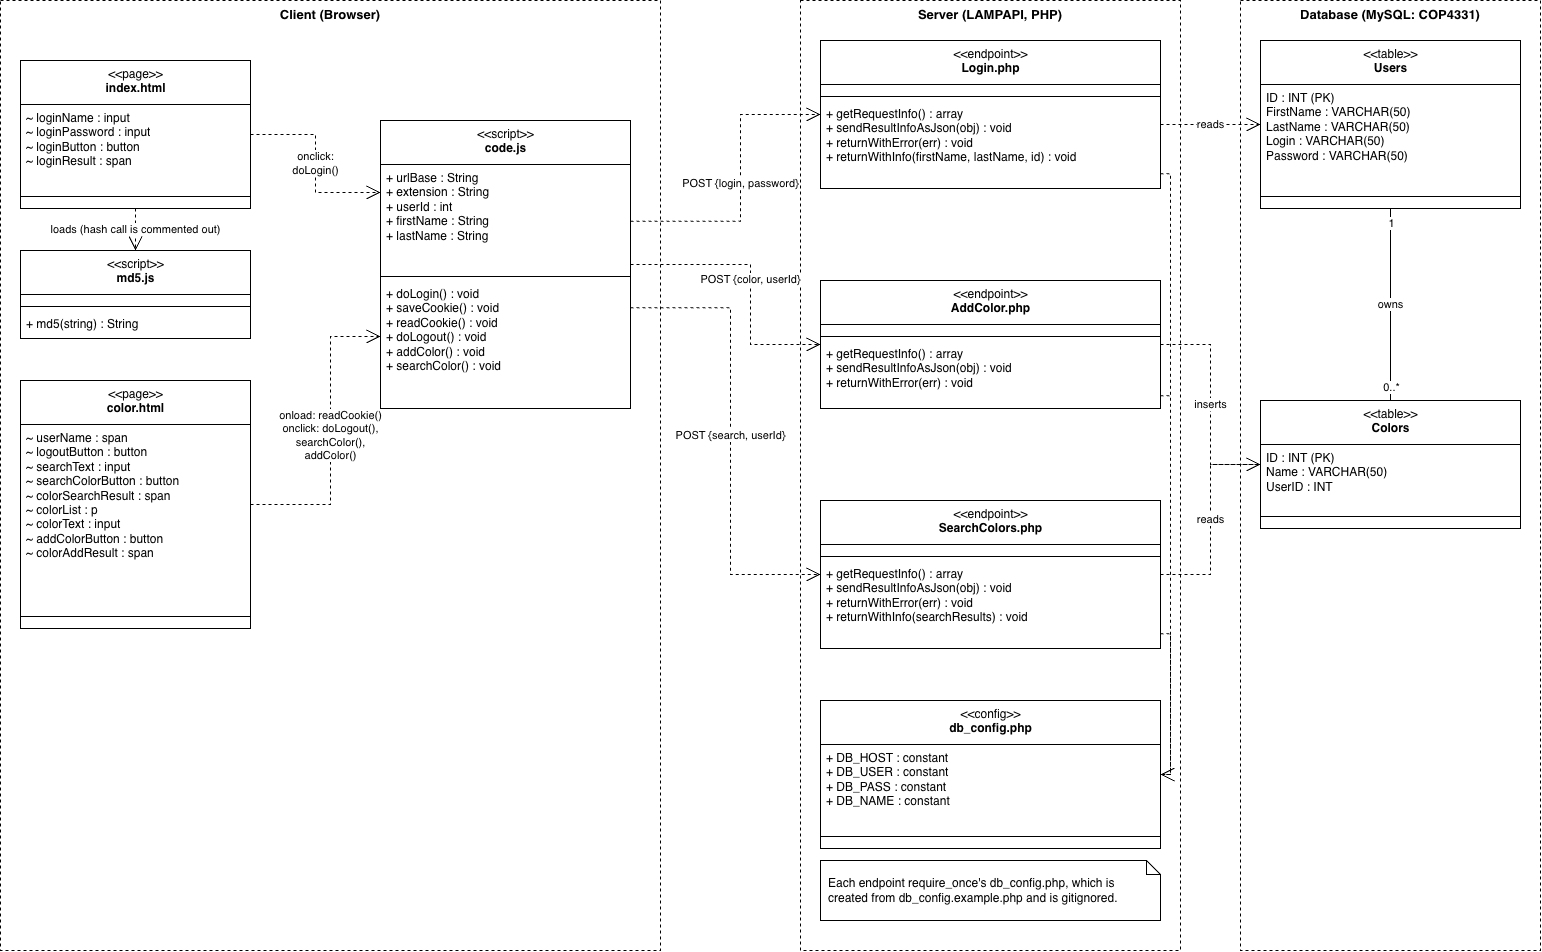

The diagram above was exported from draw.io. Its source (the exported page's mxGraphModel, read from the mxfile embedded in the PNG):
<mxGraphModel dx="1315" dy="1264" grid="1" gridSize="10" guides="1" tooltips="1" connect="1" arrows="1" fold="1" page="1" pageScale="1" pageWidth="1800" pageHeight="1100" math="0" shadow="0">
  <root>
    <mxCell id="0" />
    <mxCell id="1" parent="0" />
    <mxCell id="pk1" parent="1" style="rounded=0;whiteSpace=wrap;html=1;fillColor=none;dashed=1;verticalAlign=top;fontStyle=1;fontSize=13;" value="Client (Browser)" vertex="1">
      <mxGeometry height="950" width="660" x="20" y="20" as="geometry" />
    </mxCell>
    <mxCell id="pk2" parent="1" style="rounded=0;whiteSpace=wrap;html=1;fillColor=none;dashed=1;verticalAlign=top;fontStyle=1;fontSize=13;" value="Server (LAMPAPI, PHP)" vertex="1">
      <mxGeometry height="950" width="380" x="820" y="20" as="geometry" />
    </mxCell>
    <mxCell id="pk3" parent="1" style="rounded=0;whiteSpace=wrap;html=1;fillColor=none;dashed=1;verticalAlign=top;fontStyle=1;fontSize=13;" value="Database (MySQL: COP4331)" vertex="1">
      <mxGeometry height="950" width="300" x="1260" y="20" as="geometry" />
    </mxCell>
    <mxCell id="index" parent="1" style="swimlane;fontStyle=0;align=center;verticalAlign=top;childLayout=stackLayout;horizontal=1;startSize=44;horizontalStack=0;resizeParent=1;resizeParentMax=0;resizeLast=0;collapsible=0;marginBottom=0;html=1;" value="&amp;lt;&amp;lt;page&amp;gt;&amp;gt;&lt;br&gt;&lt;b&gt;index.html&lt;/b&gt;" vertex="1">
      <mxGeometry height="148" width="230" x="40" y="80" as="geometry" />
    </mxCell>
    <mxCell id="index_a" parent="index" style="text;strokeColor=none;fillColor=none;align=left;verticalAlign=top;spacingLeft=4;spacingRight=4;overflow=hidden;rotatable=0;points=[[0,0.5],[1,0.5]];portConstraint=eastwest;html=1;whiteSpace=wrap;" value="~ loginName : input&lt;br&gt;~ loginPassword : input&lt;br&gt;~ loginButton : button&lt;br&gt;~ loginResult : span" vertex="1">
      <mxGeometry height="88" width="230" y="44" as="geometry" />
    </mxCell>
    <mxCell id="index_s" parent="index" style="line;strokeWidth=1;fillColor=none;align=left;verticalAlign=middle;spacingTop=-1;spacingLeft=3;spacingRight=3;rotatable=0;labelPosition=right;points=[];portConstraint=eastwest;strokeColor=inherit;" value="" vertex="1">
      <mxGeometry height="8" width="230" y="132" as="geometry" />
    </mxCell>
    <mxCell id="index_o" parent="index" style="text;strokeColor=none;fillColor=none;align=left;verticalAlign=top;spacingLeft=4;spacingRight=4;overflow=hidden;rotatable=0;points=[[0,0.5],[1,0.5]];portConstraint=eastwest;html=1;whiteSpace=wrap;" value="" vertex="1">
      <mxGeometry height="8" width="230" y="140" as="geometry" />
    </mxCell>
    <mxCell id="md5" parent="1" style="swimlane;fontStyle=0;align=center;verticalAlign=top;childLayout=stackLayout;horizontal=1;startSize=44;horizontalStack=0;resizeParent=1;resizeParentMax=0;resizeLast=0;collapsible=0;marginBottom=0;html=1;" value="&amp;lt;&amp;lt;script&amp;gt;&amp;gt;&lt;br&gt;&lt;b&gt;md5.js&lt;/b&gt;" vertex="1">
      <mxGeometry height="88" width="230" x="40" y="270" as="geometry" />
    </mxCell>
    <mxCell id="md5_a" parent="md5" style="text;strokeColor=none;fillColor=none;align=left;verticalAlign=top;spacingLeft=4;spacingRight=4;overflow=hidden;rotatable=0;points=[[0,0.5],[1,0.5]];portConstraint=eastwest;html=1;whiteSpace=wrap;" value="" vertex="1">
      <mxGeometry height="8" width="230" y="44" as="geometry" />
    </mxCell>
    <mxCell id="md5_s" parent="md5" style="line;strokeWidth=1;fillColor=none;align=left;verticalAlign=middle;spacingTop=-1;spacingLeft=3;spacingRight=3;rotatable=0;labelPosition=right;points=[];portConstraint=eastwest;strokeColor=inherit;" value="" vertex="1">
      <mxGeometry height="8" width="230" y="52" as="geometry" />
    </mxCell>
    <mxCell id="md5_o" parent="md5" style="text;strokeColor=none;fillColor=none;align=left;verticalAlign=top;spacingLeft=4;spacingRight=4;overflow=hidden;rotatable=0;points=[[0,0.5],[1,0.5]];portConstraint=eastwest;html=1;whiteSpace=wrap;" value="+ md5(string) : String" vertex="1">
      <mxGeometry height="28" width="230" y="60" as="geometry" />
    </mxCell>
    <mxCell id="color" parent="1" style="swimlane;fontStyle=0;align=center;verticalAlign=top;childLayout=stackLayout;horizontal=1;startSize=44;horizontalStack=0;resizeParent=1;resizeParentMax=0;resizeLast=0;collapsible=0;marginBottom=0;html=1;" value="&amp;lt;&amp;lt;page&amp;gt;&amp;gt;&lt;br&gt;&lt;b&gt;color.html&lt;/b&gt;" vertex="1">
      <mxGeometry height="248" width="230" x="40" y="400" as="geometry" />
    </mxCell>
    <mxCell id="color_a" parent="color" style="text;strokeColor=none;fillColor=none;align=left;verticalAlign=top;spacingLeft=4;spacingRight=4;overflow=hidden;rotatable=0;points=[[0,0.5],[1,0.5]];portConstraint=eastwest;html=1;whiteSpace=wrap;" value="~ userName : span&lt;br&gt;~ logoutButton : button&lt;br&gt;~ searchText : input&lt;br&gt;~ searchColorButton : button&lt;br&gt;~ colorSearchResult : span&lt;br&gt;~ colorList : p&lt;br&gt;~ colorText : input&lt;br&gt;~ addColorButton : button&lt;br&gt;~ colorAddResult : span" vertex="1">
      <mxGeometry height="188" width="230" y="44" as="geometry" />
    </mxCell>
    <mxCell id="color_s" parent="color" style="line;strokeWidth=1;fillColor=none;align=left;verticalAlign=middle;spacingTop=-1;spacingLeft=3;spacingRight=3;rotatable=0;labelPosition=right;points=[];portConstraint=eastwest;strokeColor=inherit;" value="" vertex="1">
      <mxGeometry height="8" width="230" y="232" as="geometry" />
    </mxCell>
    <mxCell id="color_o" parent="color" style="text;strokeColor=none;fillColor=none;align=left;verticalAlign=top;spacingLeft=4;spacingRight=4;overflow=hidden;rotatable=0;points=[[0,0.5],[1,0.5]];portConstraint=eastwest;html=1;whiteSpace=wrap;" value="" vertex="1">
      <mxGeometry height="8" width="230" y="240" as="geometry" />
    </mxCell>
    <mxCell id="code" parent="1" style="swimlane;fontStyle=0;align=center;verticalAlign=top;childLayout=stackLayout;horizontal=1;startSize=44;horizontalStack=0;resizeParent=1;resizeParentMax=0;resizeLast=0;collapsible=0;marginBottom=0;html=1;" value="&amp;lt;&amp;lt;script&amp;gt;&amp;gt;&lt;br&gt;&lt;b&gt;code.js&lt;/b&gt;" vertex="1">
      <mxGeometry height="288" width="250" x="400" y="140" as="geometry" />
    </mxCell>
    <mxCell id="code_a" parent="code" style="text;strokeColor=none;fillColor=none;align=left;verticalAlign=top;spacingLeft=4;spacingRight=4;overflow=hidden;rotatable=0;points=[[0,0.5],[1,0.5]];portConstraint=eastwest;html=1;whiteSpace=wrap;" value="+ urlBase : String&lt;br&gt;+ extension : String&lt;br&gt;+ userId : int&lt;br&gt;+ firstName : String&lt;br&gt;+ lastName : String" vertex="1">
      <mxGeometry height="108" width="250" y="44" as="geometry" />
    </mxCell>
    <mxCell id="code_s" parent="code" style="line;strokeWidth=1;fillColor=none;align=left;verticalAlign=middle;spacingTop=-1;spacingLeft=3;spacingRight=3;rotatable=0;labelPosition=right;points=[];portConstraint=eastwest;strokeColor=inherit;" value="" vertex="1">
      <mxGeometry height="8" width="250" y="152" as="geometry" />
    </mxCell>
    <mxCell id="code_o" parent="code" style="text;strokeColor=none;fillColor=none;align=left;verticalAlign=top;spacingLeft=4;spacingRight=4;overflow=hidden;rotatable=0;points=[[0,0.5],[1,0.5]];portConstraint=eastwest;html=1;whiteSpace=wrap;" value="+ doLogin() : void&lt;br&gt;+ saveCookie() : void&lt;br&gt;+ readCookie() : void&lt;br&gt;+ doLogout() : void&lt;br&gt;+ addColor() : void&lt;br&gt;+ searchColor() : void" vertex="1">
      <mxGeometry height="128" width="250" y="160" as="geometry" />
    </mxCell>
    <mxCell id="loginphp" parent="1" style="swimlane;fontStyle=0;align=center;verticalAlign=top;childLayout=stackLayout;horizontal=1;startSize=44;horizontalStack=0;resizeParent=1;resizeParentMax=0;resizeLast=0;collapsible=0;marginBottom=0;html=1;" value="&amp;lt;&amp;lt;endpoint&amp;gt;&amp;gt;&lt;br&gt;&lt;b&gt;Login.php&lt;/b&gt;" vertex="1">
      <mxGeometry height="148" width="340" x="840" y="60" as="geometry" />
    </mxCell>
    <mxCell id="loginphp_a" parent="loginphp" style="text;strokeColor=none;fillColor=none;align=left;verticalAlign=top;spacingLeft=4;spacingRight=4;overflow=hidden;rotatable=0;points=[[0,0.5],[1,0.5]];portConstraint=eastwest;html=1;whiteSpace=wrap;" value="" vertex="1">
      <mxGeometry height="8" width="340" y="44" as="geometry" />
    </mxCell>
    <mxCell id="loginphp_s" parent="loginphp" style="line;strokeWidth=1;fillColor=none;align=left;verticalAlign=middle;spacingTop=-1;spacingLeft=3;spacingRight=3;rotatable=0;labelPosition=right;points=[];portConstraint=eastwest;strokeColor=inherit;" value="" vertex="1">
      <mxGeometry height="8" width="340" y="52" as="geometry" />
    </mxCell>
    <mxCell id="loginphp_o" parent="loginphp" style="text;strokeColor=none;fillColor=none;align=left;verticalAlign=top;spacingLeft=4;spacingRight=4;overflow=hidden;rotatable=0;points=[[0,0.5],[1,0.5]];portConstraint=eastwest;html=1;whiteSpace=wrap;" value="+ getRequestInfo() : array&lt;br&gt;+ sendResultInfoAsJson(obj) : void&lt;br&gt;+ returnWithError(err) : void&lt;br&gt;+ returnWithInfo(firstName, lastName, id) : void" vertex="1">
      <mxGeometry height="88" width="340" y="60" as="geometry" />
    </mxCell>
    <mxCell id="addphp" parent="1" style="swimlane;fontStyle=0;align=center;verticalAlign=top;childLayout=stackLayout;horizontal=1;startSize=44;horizontalStack=0;resizeParent=1;resizeParentMax=0;resizeLast=0;collapsible=0;marginBottom=0;html=1;" value="&amp;lt;&amp;lt;endpoint&amp;gt;&amp;gt;&lt;br&gt;&lt;b&gt;AddColor.php&lt;/b&gt;" vertex="1">
      <mxGeometry height="128" width="340" x="840" y="300" as="geometry" />
    </mxCell>
    <mxCell id="addphp_a" parent="addphp" style="text;strokeColor=none;fillColor=none;align=left;verticalAlign=top;spacingLeft=4;spacingRight=4;overflow=hidden;rotatable=0;points=[[0,0.5],[1,0.5]];portConstraint=eastwest;html=1;whiteSpace=wrap;" value="" vertex="1">
      <mxGeometry height="8" width="340" y="44" as="geometry" />
    </mxCell>
    <mxCell id="addphp_s" parent="addphp" style="line;strokeWidth=1;fillColor=none;align=left;verticalAlign=middle;spacingTop=-1;spacingLeft=3;spacingRight=3;rotatable=0;labelPosition=right;points=[];portConstraint=eastwest;strokeColor=inherit;" value="" vertex="1">
      <mxGeometry height="8" width="340" y="52" as="geometry" />
    </mxCell>
    <mxCell id="addphp_o" parent="addphp" style="text;strokeColor=none;fillColor=none;align=left;verticalAlign=top;spacingLeft=4;spacingRight=4;overflow=hidden;rotatable=0;points=[[0,0.5],[1,0.5]];portConstraint=eastwest;html=1;whiteSpace=wrap;" value="+ getRequestInfo() : array&lt;br&gt;+ sendResultInfoAsJson(obj) : void&lt;br&gt;+ returnWithError(err) : void" vertex="1">
      <mxGeometry height="68" width="340" y="60" as="geometry" />
    </mxCell>
    <mxCell id="searchphp" parent="1" style="swimlane;fontStyle=0;align=center;verticalAlign=top;childLayout=stackLayout;horizontal=1;startSize=44;horizontalStack=0;resizeParent=1;resizeParentMax=0;resizeLast=0;collapsible=0;marginBottom=0;html=1;" value="&amp;lt;&amp;lt;endpoint&amp;gt;&amp;gt;&lt;br&gt;&lt;b&gt;SearchColors.php&lt;/b&gt;" vertex="1">
      <mxGeometry height="148" width="340" x="840" y="520" as="geometry" />
    </mxCell>
    <mxCell id="searchphp_a" parent="searchphp" style="text;strokeColor=none;fillColor=none;align=left;verticalAlign=top;spacingLeft=4;spacingRight=4;overflow=hidden;rotatable=0;points=[[0,0.5],[1,0.5]];portConstraint=eastwest;html=1;whiteSpace=wrap;" value="" vertex="1">
      <mxGeometry height="8" width="340" y="44" as="geometry" />
    </mxCell>
    <mxCell id="searchphp_s" parent="searchphp" style="line;strokeWidth=1;fillColor=none;align=left;verticalAlign=middle;spacingTop=-1;spacingLeft=3;spacingRight=3;rotatable=0;labelPosition=right;points=[];portConstraint=eastwest;strokeColor=inherit;" value="" vertex="1">
      <mxGeometry height="8" width="340" y="52" as="geometry" />
    </mxCell>
    <mxCell id="searchphp_o" parent="searchphp" style="text;strokeColor=none;fillColor=none;align=left;verticalAlign=top;spacingLeft=4;spacingRight=4;overflow=hidden;rotatable=0;points=[[0,0.5],[1,0.5]];portConstraint=eastwest;html=1;whiteSpace=wrap;" value="+ getRequestInfo() : array&lt;br&gt;+ sendResultInfoAsJson(obj) : void&lt;br&gt;+ returnWithError(err) : void&lt;br&gt;+ returnWithInfo(searchResults) : void" vertex="1">
      <mxGeometry height="88" width="340" y="60" as="geometry" />
    </mxCell>
    <mxCell id="dbcfg" parent="1" style="swimlane;fontStyle=0;align=center;verticalAlign=top;childLayout=stackLayout;horizontal=1;startSize=44;horizontalStack=0;resizeParent=1;resizeParentMax=0;resizeLast=0;collapsible=0;marginBottom=0;html=1;" value="&amp;lt;&amp;lt;config&amp;gt;&amp;gt;&lt;br&gt;&lt;b&gt;db_config.php&lt;/b&gt;" vertex="1">
      <mxGeometry height="148" width="340" x="840" y="720" as="geometry" />
    </mxCell>
    <mxCell id="dbcfg_a" parent="dbcfg" style="text;strokeColor=none;fillColor=none;align=left;verticalAlign=top;spacingLeft=4;spacingRight=4;overflow=hidden;rotatable=0;points=[[0,0.5],[1,0.5]];portConstraint=eastwest;html=1;whiteSpace=wrap;" value="+ DB_HOST : constant&lt;br&gt;+ DB_USER : constant&lt;br&gt;+ DB_PASS : constant&lt;br&gt;+ DB_NAME : constant" vertex="1">
      <mxGeometry height="88" width="340" y="44" as="geometry" />
    </mxCell>
    <mxCell id="dbcfg_s" parent="dbcfg" style="line;strokeWidth=1;fillColor=none;align=left;verticalAlign=middle;spacingTop=-1;spacingLeft=3;spacingRight=3;rotatable=0;labelPosition=right;points=[];portConstraint=eastwest;strokeColor=inherit;" value="" vertex="1">
      <mxGeometry height="8" width="340" y="132" as="geometry" />
    </mxCell>
    <mxCell id="dbcfg_o" parent="dbcfg" style="text;strokeColor=none;fillColor=none;align=left;verticalAlign=top;spacingLeft=4;spacingRight=4;overflow=hidden;rotatable=0;points=[[0,0.5],[1,0.5]];portConstraint=eastwest;html=1;whiteSpace=wrap;" value="" vertex="1">
      <mxGeometry height="8" width="340" y="140" as="geometry" />
    </mxCell>
    <mxCell id="users" parent="1" style="swimlane;fontStyle=0;align=center;verticalAlign=top;childLayout=stackLayout;horizontal=1;startSize=44;horizontalStack=0;resizeParent=1;resizeParentMax=0;resizeLast=0;collapsible=0;marginBottom=0;html=1;" value="&amp;lt;&amp;lt;table&amp;gt;&amp;gt;&lt;br&gt;&lt;b&gt;Users&lt;/b&gt;" vertex="1">
      <mxGeometry height="168" width="260" x="1280" y="60" as="geometry" />
    </mxCell>
    <mxCell id="users_a" parent="users" style="text;strokeColor=none;fillColor=none;align=left;verticalAlign=top;spacingLeft=4;spacingRight=4;overflow=hidden;rotatable=0;points=[[0,0.5],[1,0.5]];portConstraint=eastwest;html=1;whiteSpace=wrap;" value="ID : INT (PK)&lt;br&gt;FirstName : VARCHAR(50)&lt;br&gt;LastName : VARCHAR(50)&lt;br&gt;Login : VARCHAR(50)&lt;br&gt;Password : VARCHAR(50)" vertex="1">
      <mxGeometry height="108" width="260" y="44" as="geometry" />
    </mxCell>
    <mxCell id="users_s" parent="users" style="line;strokeWidth=1;fillColor=none;align=left;verticalAlign=middle;spacingTop=-1;spacingLeft=3;spacingRight=3;rotatable=0;labelPosition=right;points=[];portConstraint=eastwest;strokeColor=inherit;" value="" vertex="1">
      <mxGeometry height="8" width="260" y="152" as="geometry" />
    </mxCell>
    <mxCell id="users_o" parent="users" style="text;strokeColor=none;fillColor=none;align=left;verticalAlign=top;spacingLeft=4;spacingRight=4;overflow=hidden;rotatable=0;points=[[0,0.5],[1,0.5]];portConstraint=eastwest;html=1;whiteSpace=wrap;" value="" vertex="1">
      <mxGeometry height="8" width="260" y="160" as="geometry" />
    </mxCell>
    <mxCell id="colors" parent="1" style="swimlane;fontStyle=0;align=center;verticalAlign=top;childLayout=stackLayout;horizontal=1;startSize=44;horizontalStack=0;resizeParent=1;resizeParentMax=0;resizeLast=0;collapsible=0;marginBottom=0;html=1;" value="&amp;lt;&amp;lt;table&amp;gt;&amp;gt;&lt;br&gt;&lt;b&gt;Colors&lt;/b&gt;" vertex="1">
      <mxGeometry height="128" width="260" x="1280" y="420" as="geometry" />
    </mxCell>
    <mxCell id="colors_a" parent="colors" style="text;strokeColor=none;fillColor=none;align=left;verticalAlign=top;spacingLeft=4;spacingRight=4;overflow=hidden;rotatable=0;points=[[0,0.5],[1,0.5]];portConstraint=eastwest;html=1;whiteSpace=wrap;" value="ID : INT (PK)&lt;br&gt;Name : VARCHAR(50)&lt;br&gt;UserID : INT" vertex="1">
      <mxGeometry height="68" width="260" y="44" as="geometry" />
    </mxCell>
    <mxCell id="colors_s" parent="colors" style="line;strokeWidth=1;fillColor=none;align=left;verticalAlign=middle;spacingTop=-1;spacingLeft=3;spacingRight=3;rotatable=0;labelPosition=right;points=[];portConstraint=eastwest;strokeColor=inherit;" value="" vertex="1">
      <mxGeometry height="8" width="260" y="112" as="geometry" />
    </mxCell>
    <mxCell id="colors_o" parent="colors" style="text;strokeColor=none;fillColor=none;align=left;verticalAlign=top;spacingLeft=4;spacingRight=4;overflow=hidden;rotatable=0;points=[[0,0.5],[1,0.5]];portConstraint=eastwest;html=1;whiteSpace=wrap;" value="" vertex="1">
      <mxGeometry height="8" width="260" y="120" as="geometry" />
    </mxCell>
    <mxCell id="note" parent="1" style="shape=note;whiteSpace=wrap;html=1;size=14;align=left;spacingLeft=6;spacingRight=6;" value="Each endpoint require_once's db_config.php, which is created from db_config.example.php and is gitignored." vertex="1">
      <mxGeometry height="60" width="340" x="840" y="880" as="geometry" />
    </mxCell>
    <mxCell id="r0" edge="1" parent="1" source="index" style="edgeStyle=orthogonalEdgeStyle;rounded=0;endArrow=open;endSize=12;dashed=1;html=1;exitX=0.5;exitY=1;entryX=0.5;entryY=0;" target="md5" value="loads (hash call is commented out)">
      <mxGeometry relative="1" as="geometry" />
    </mxCell>
    <mxCell id="r1" edge="1" parent="1" source="index" style="edgeStyle=orthogonalEdgeStyle;rounded=0;endArrow=open;endSize=12;dashed=1;html=1;exitX=1;exitY=0.5;entryX=0;entryY=0.25;" target="code" value="onclick:&lt;br&gt;doLogin()">
      <mxGeometry relative="1" as="geometry">
        <Array as="points">
          <mxPoint x="335" y="154" />
          <mxPoint x="335" y="212" />
        </Array>
      </mxGeometry>
    </mxCell>
    <mxCell id="r2" edge="1" parent="1" source="color" style="edgeStyle=orthogonalEdgeStyle;rounded=0;endArrow=open;endSize=12;dashed=1;html=1;exitX=1;exitY=0.5;entryX=0;entryY=0.75;" target="code" value="onload: readCookie()&lt;br&gt;onclick: doLogout(),&lt;br&gt;searchColor(),&lt;br&gt;addColor()">
      <mxGeometry relative="1" as="geometry">
        <Array as="points">
          <mxPoint x="350" y="524" />
          <mxPoint x="350" y="356" />
        </Array>
      </mxGeometry>
    </mxCell>
    <mxCell id="r3" edge="1" parent="1" source="code" style="edgeStyle=orthogonalEdgeStyle;rounded=0;endArrow=open;endSize=12;dashed=1;html=1;exitX=1;exitY=0.35;entryX=0;entryY=0.5;" target="loginphp" value="POST {login, password}">
      <mxGeometry relative="1" as="geometry">
        <Array as="points">
          <mxPoint x="760" y="241" />
          <mxPoint x="760" y="134" />
        </Array>
      </mxGeometry>
    </mxCell>
    <mxCell id="r4" edge="1" parent="1" source="code" style="edgeStyle=orthogonalEdgeStyle;rounded=0;endArrow=open;endSize=12;dashed=1;html=1;exitX=1;exitY=0.5;entryX=0;entryY=0.5;" target="addphp" value="POST {color, userId}">
      <mxGeometry relative="1" as="geometry">
        <Array as="points">
          <mxPoint x="770" y="284" />
          <mxPoint x="770" y="364" />
        </Array>
      </mxGeometry>
    </mxCell>
    <mxCell id="r5" edge="1" parent="1" source="code" style="edgeStyle=orthogonalEdgeStyle;rounded=0;endArrow=open;endSize=12;dashed=1;html=1;exitX=1;exitY=0.65;entryX=0;entryY=0.5;" target="searchphp" value="POST {search, userId}">
      <mxGeometry relative="1" as="geometry">
        <Array as="points">
          <mxPoint x="750" y="327" />
          <mxPoint x="750" y="594" />
        </Array>
      </mxGeometry>
    </mxCell>
    <mxCell id="r6" edge="1" parent="1" source="loginphp" style="edgeStyle=orthogonalEdgeStyle;rounded=0;endArrow=open;endSize=12;dashed=1;html=1;exitX=1;exitY=0.5676;entryX=0;entryY=0.5;" target="users" value="reads">
      <mxGeometry relative="1" as="geometry" />
    </mxCell>
    <mxCell id="r7" edge="1" parent="1" source="addphp" style="edgeStyle=orthogonalEdgeStyle;rounded=0;endArrow=open;endSize=12;dashed=1;html=1;exitX=1;exitY=0.5;entryX=0;entryY=0.5;" target="colors" value="inserts">
      <mxGeometry relative="1" as="geometry">
        <Array as="points">
          <mxPoint x="1230" y="364" />
          <mxPoint x="1230" y="484" />
        </Array>
      </mxGeometry>
    </mxCell>
    <mxCell id="r8" edge="1" parent="1" source="searchphp" style="edgeStyle=orthogonalEdgeStyle;rounded=0;endArrow=open;endSize=12;dashed=1;html=1;exitX=1;exitY=0.5;entryX=0;entryY=0.5;" target="colors" value="reads">
      <mxGeometry relative="1" as="geometry">
        <Array as="points">
          <mxPoint x="1230" y="594" />
          <mxPoint x="1230" y="484" />
        </Array>
      </mxGeometry>
    </mxCell>
    <mxCell id="r9" edge="1" parent="1" source="loginphp" style="edgeStyle=orthogonalEdgeStyle;rounded=0;endArrow=open;endSize=12;dashed=1;html=1;exitX=1;exitY=0.9;entryX=1;entryY=0.5;" target="dbcfg" value="">
      <mxGeometry relative="1" as="geometry">
        <Array as="points">
          <mxPoint x="1190" y="193" />
          <mxPoint x="1190" y="794" />
        </Array>
      </mxGeometry>
    </mxCell>
    <mxCell id="r10" edge="1" parent="1" source="addphp" style="edgeStyle=orthogonalEdgeStyle;rounded=0;endArrow=open;endSize=12;dashed=1;html=1;exitX=1;exitY=0.9;entryX=1;entryY=0.5;" target="dbcfg" value="">
      <mxGeometry relative="1" as="geometry">
        <Array as="points">
          <mxPoint x="1190" y="415" />
          <mxPoint x="1190" y="794" />
        </Array>
      </mxGeometry>
    </mxCell>
    <mxCell id="r11" edge="1" parent="1" source="searchphp" style="edgeStyle=orthogonalEdgeStyle;rounded=0;endArrow=open;endSize=12;dashed=1;html=1;exitX=1;exitY=0.9;entryX=1;entryY=0.5;" target="dbcfg" value="">
      <mxGeometry relative="1" as="geometry">
        <Array as="points">
          <mxPoint x="1190" y="653" />
          <mxPoint x="1190" y="794" />
        </Array>
      </mxGeometry>
    </mxCell>
    <mxCell id="r12" edge="1" parent="1" source="users" style="endArrow=none;html=1;" target="colors" value="owns">
      <mxGeometry relative="1" as="geometry" />
    </mxCell>
    <mxCell id="r12_l0" connectable="0" parent="r12" style="edgeLabel;html=1;align=center;verticalAlign=middle;resizable=0;points=[];" value="1" vertex="1">
      <mxGeometry relative="1" x="-0.85" as="geometry">
        <mxPoint as="offset" />
      </mxGeometry>
    </mxCell>
    <mxCell id="r12_l1" connectable="0" parent="r12" style="edgeLabel;html=1;align=center;verticalAlign=middle;resizable=0;points=[];" value="0..*" vertex="1">
      <mxGeometry relative="1" x="0.85" as="geometry">
        <mxPoint as="offset" />
      </mxGeometry>
    </mxCell>
  </root>
</mxGraphModel>